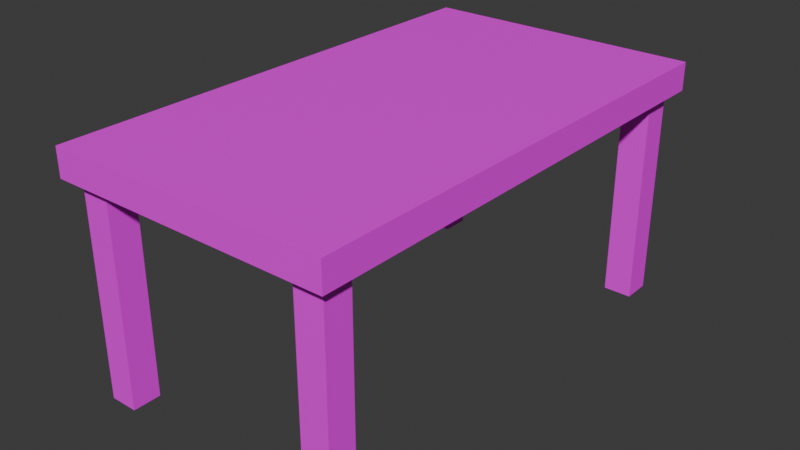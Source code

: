 # Source: table_thing_1.blend  (saved by Blender 4.2.66; exported with 4.5.12 LTS)
import bpy
from mathutils import Matrix  # noqa: F401  (used for matrix-valued properties, if any)

bpy.ops.wm.read_factory_settings(use_empty=True)
scene = bpy.context.scene
scene.name = 'Scene'

# ---- collections
col_collection = bpy.data.collections.new('Collection'); scene.collection.children.link(col_collection)

# ---- images (referenced by path relative to the original .blend; pixels are not part of the script)
import os
ASSET_DIR = os.environ.get("B2B_ASSET_DIR", "")  # directory of the original .blend (textures are referenced by path, not embedded)
HERE = os.path.dirname(os.path.abspath(__file__))  # packed textures are extracted next to this script under _unpacked/

def load_image(name, relpath, width, height, colorspace="sRGB"):
    """Load a texture the original file referenced (path relative to the .blend, or extracted next to this script)."""
    p = next((c for c in (os.path.join(HERE, relpath), os.path.join(ASSET_DIR, relpath)) if relpath and os.path.exists(c)), "")
    if p:
        img = bpy.data.images.load(p, check_existing=True)
        img.name = name
    else:  # same state as the original file: an image datablock whose file is absent (Cycles renders it pink)
        img = bpy.data.images.new(name, width, height)
        img.source = "FILE"
        img.filepath = "//" + (relpath or name)
    img.colorspace_settings.name = colorspace
    return img
img_metal041b_1k_jpg_color_jpg = load_image('Metal041B_1K-JPG_Color.jpg', 'Metal041B_1K-JPG_Color.jpg', 1024, 1024, 'sRGB')

# ---- materials (node trees are filled in below, after node groups)
mat_material_001 = bpy.data.materials.new('Material.001')
mat_material_001.alpha_threshold = 0.0
mat_material_001.use_transparent_shadow = False
mat_material_001.roughness = 0.5
mat_material_001.line_color = (0.0, 0.0, 0.0, 1.0)

# ---- material node trees
mat_material_001.use_nodes = True; mat_material_001.node_tree.nodes.clear()
_N = mat_material_001.node_tree.nodes; _L = mat_material_001.node_tree.links
n0 = _N.new('ShaderNodeOutputMaterial'); n0.name = 'Material Output'; n0.location = (300, 300)
n1 = _N.new('ShaderNodeBsdfPrincipled'); n1.name = 'Principled BSDF'; n1.location = (10, 300)
n1.inputs[3].default_value = 1.45
n2 = _N.new('ShaderNodeTexImage'); n2.name = 'Image Texture'; n2.location = (-280, 275)
n2.image = img_metal041b_1k_jpg_color_jpg
_L.new(n1.outputs[0], n0.inputs[0])
_L.new(n2.outputs[0], n1.inputs[0])
n0.is_active_output = True

# ---- world
world_world = bpy.data.worlds.new('World'); scene.world = world_world
world_world.use_nodes = True; world_world.node_tree.nodes.clear()
_N = world_world.node_tree.nodes; _L = world_world.node_tree.links
n0 = _N.new('ShaderNodeOutputWorld'); n0.name = 'World Output'; n0.location = (300, 300)
n1 = _N.new('ShaderNodeBackground'); n1.name = 'Background'; n1.location = (10, 300)
n1.inputs[0].default_value = (0.05088, 0.05088, 0.05088, 1.0)
_L.new(n1.outputs[0], n0.inputs[0])
n0.is_active_output = True
world_world.color = (0.05088, 0.05088, 0.05088)
world_world.sun_shadow_jitter_overblur = 0.0

# ---- meshes
me_cube_001 = bpy.data.meshes.new('Cube.001')
me_cube_001.from_pydata([(1.0, 1.0, 1.0), (1.0, 1.0, -1.0), (1.0, -1.0, 1.0), (1.0, -1.0, -1.0), (-1.0, 1.0, 1.0), (-1.0, 1.0, -1.0), (-1.0, -1.0, 1.0), (-1.0, -1.0, -1.0), (1.0, 1.0, -1.0), (1.0, 1.0, -7.0), (1.0, -1.0, -1.0), (1.0, -1.0, -7.0), (-1.0, 1.0, -1.0), (-1.0, 1.0, -7.0), (-1.0, -1.0, -1.0), (-1.0, -1.0, -7.0), (0.92, 0.95, -1.0), (-0.92, 0.95, -1.0), (-0.92, -0.95, -1.0), (0.92, -0.95, -1.0), (-0.92, 0.95, -7.0), (0.92, 0.95, -7.0), (-0.92, -0.95, -7.0), (0.92, -0.95, -7.0), (-0.92, -0.95, -67.0), (-0.92, -0.95, -1.0), (-0.92, -0.8357, -67.0), (-0.92, -0.8357, -1.0), (-0.72, -0.95, -67.0), (-0.72, -0.95, -1.0), (-0.72, -0.8357, -67.0), (-0.72, -0.8357, -1.0), (0.72, 0.8357, -67.0), (0.72, 0.8357, -1.0), (0.72, 0.95, -67.0), (0.72, 0.95, -1.0), (0.92, 0.8357, -67.0), (0.92, 0.8357, -1.0), (0.92, 0.95, -67.0), (0.92, 0.95, -1.0), (0.72, -0.95, -67.0), (0.72, -0.95, -1.0), (0.72, -0.8357, -67.0), (0.72, -0.8357, -1.0), (0.92, -0.95, -67.0), (0.92, -0.95, -1.0), (0.92, -0.8357, -67.0), (0.92, -0.8357, -1.0), (-0.92, 0.8357, -67.0), (-0.92, 0.8357, -1.0), (-0.92, 0.95, -67.0), (-0.92, 0.95, -1.0), (-0.72, 0.8357, -67.0), (-0.72, 0.8357, -1.0), (-0.72, 0.95, -67.0), (-0.72, 0.95, -1.0)], [], [(0, 4, 6, 2), (3, 2, 6, 7), (7, 6, 4, 5), (5, 1, 3, 7), (1, 0, 2, 3), (5, 4, 0, 1), (18, 14, 10, 19), (19, 10, 8, 12, 14, 18, 17, 16), (11, 10, 14, 15), (15, 14, 12, 13), (22, 15, 13, 9, 11, 23, 21, 20), (11, 15, 22, 23), (9, 8, 10, 11), (13, 12, 8, 9), (18, 19, 23, 22), (20, 17, 18, 22), (19, 16, 21, 23), (21, 16, 17, 20), (24, 25, 27, 26), (26, 27, 31, 30), (30, 31, 29, 28), (28, 29, 25, 24), (26, 30, 28, 24), (31, 27, 25, 29), (32, 33, 35, 34), (34, 35, 39, 38), (38, 39, 37, 36), (36, 37, 33, 32), (34, 38, 36, 32), (39, 35, 33, 37), (40, 41, 43, 42), (42, 43, 47, 46), (46, 47, 45, 44), (44, 45, 41, 40), (42, 46, 44, 40), (47, 43, 41, 45), (48, 49, 51, 50), (50, 51, 55, 54), (54, 55, 53, 52), (52, 53, 49, 48), (50, 54, 52, 48), (55, 51, 49, 53)])
_uv = me_cube_001.uv_layers.new(name='UVMap')
_uv.uv.foreach_set('vector', [1.236, 0.5, 2.709, 0.5, 2.709, 3.222, 1.236, 3.222, -0.2362, 1.972, 1.236, 1.972, 1.236, 2.145, -0.2362, 2.145, -0.2362, -2.445, 1.236, -2.445, 1.236, -2.272, -0.2362, -2.272, -1.709, 0.5, -0.2362, 0.5, -0.2362, 1.972, -1.709, 1.972, -0.2362, 0.5, 1.236, 0.5, 1.236, 0.6724, -0.2362, 0.6724, -0.2362, -0.9724, 1.236, -0.9724, 1.236, -0.8, -0.2362, -0.8, 2.65, 1.936, 2.709, 1.972, 1.236, 1.972, 1.295, 1.936, 1.295, 1.936, 1.236, 1.972, 1.236, 0.5, 2.709, 0.5, 2.709, 1.972, 2.65, 1.936, 2.65, 0.5368, 1.295, 0.5368, -0.2362, 1.972, 1.236, 1.972, 1.236, 2.145, -0.2362, 2.145, -0.2362, -2.445, 1.236, -2.445, 1.236, -2.272, -0.2362, -2.272, -1.65, 1.936, -1.709, 1.972, -1.709, 0.5, -0.2362, 0.5, -0.2362, 1.972, -0.2951, 1.936, -0.2951, 0.5368, -1.65, 0.5368, -0.2362, 1.972, -1.709, 1.972, -1.65, 1.936, -0.2951, 1.936, -0.2362, 0.5, 1.236, 0.5, 1.236, 0.6724, -0.2362, 0.6724, -0.2362, -0.9724, 1.236, -0.9724, 1.236, -0.8, -0.2362, -0.8, 1.052, 3.445, 1.052, 1.972, -0.05214, 1.972, -0.05214, 3.445, -0.05214, -0.9724, 1.052, -0.9724, 1.052, -2.445, -0.05214, -2.445, 1.052, 1.972, 1.052, 0.5, -0.05214, 0.5, -0.05214, 1.972, -0.05214, 0.5, 1.052, 0.5, 1.052, -0.9724, -0.05214, -0.9724, -0.2362, -2.445, 1.236, -2.445, 1.236, -0.9724, -0.2362, -0.9724, -0.2362, -0.9724, 1.236, -0.9724, 1.236, 0.5, -0.2362, 0.5, -0.2362, 0.5, 1.236, 0.5, 1.236, 1.972, -0.2362, 1.972, -0.2362, 1.972, 1.236, 1.972, 1.236, 3.445, -0.2362, 3.445, -1.709, 0.5, -0.2362, 0.5, -0.2362, 1.972, -1.709, 1.972, 1.236, 0.5, 2.709, 0.5, 2.709, 1.972, 1.236, 1.972, -0.2362, -2.445, 1.236, -2.445, 1.236, -0.9724, -0.2362, -0.9724, -0.2362, -0.9724, 1.236, -0.9724, 1.236, 0.5, -0.2362, 0.5, -0.2362, 0.5, 1.236, 0.5, 1.236, 1.972, -0.2362, 1.972, -0.2362, 1.972, 1.236, 1.972, 1.236, 3.445, -0.2362, 3.445, -1.709, 0.5, -0.2362, 0.5, -0.2362, 1.972, -1.709, 1.972, 1.236, 0.5, 2.709, 0.5, 2.709, 1.972, 1.236, 1.972, -0.2362, -2.445, 1.236, -2.445, 1.236, -0.9724, -0.2362, -0.9724, -0.2362, -0.9724, 1.236, -0.9724, 1.236, 0.5, -0.2362, 0.5, -0.2362, 0.5, 1.236, 0.5, 1.236, 1.972, -0.2362, 1.972, -0.2362, 1.972, 1.236, 1.972, 1.236, 3.445, -0.2362, 3.445, -1.709, 0.5, -0.2362, 0.5, -0.2362, 1.972, -1.709, 1.972, 1.236, 0.5, 2.709, 0.5, 2.709, 1.972, 1.236, 1.972, -0.2362, -2.445, 1.236, -2.445, 1.236, -0.9724, -0.2362, -0.9724, -0.2362, -0.9724, 1.236, -0.9724, 1.236, 0.5, -0.2362, 0.5, -0.2362, 0.5, 1.236, 0.5, 1.236, 1.972, -0.2362, 1.972, -0.2362, 1.972, 1.236, 1.972, 1.236, 3.445, -0.2362, 3.445, -1.709, 0.5, -0.2362, 0.5, -0.2362, 1.972, -1.709, 1.972, 1.236, 0.5, 2.709, 0.5, 2.709, 1.972, 1.236, 1.972])
me_cube_001.materials.append(mat_material_001)
me_cube_001.use_mirror_vertex_groups = False
me_cube_001.update()

# ---- objects
ob_cube_001 = bpy.data.objects.new('Cube.001', me_cube_001)

# ---- transforms, parenting, visibility, modifiers, constraints
ob_cube_001.location = (0.0, 0.0, 0.0)
ob_cube_001.scale = (1.0, 1.75, 0.025)
ob_cube_001.lock_rotations_4d = False
ob_cube_001.empty_display_type = 'ARROWS'
ob_cube_001.lineart.crease_threshold = 0.0

# ---- collection membership
col_collection.objects.link(ob_cube_001)

# ---- scene / render settings (as saved in the file)
scene.frame_start = 1; scene.frame_end = 250; scene.frame_set(1)
scene.render.engine = 'BLENDER_EEVEE_NEXT'
bpy.context.view_layer.update()

# ---- added for rendering (the .blend has no active camera and no usable light): camera, sun
cam_auto = bpy.data.cameras.new('AutoCamera')
cam_auto.lens = 50.0
cam_auto.sensor_width = 36.0
cam_auto.clip_end = 1000.0
ob_auto_camera = bpy.data.objects.new('AutoCamera', cam_auto)
scene.collection.objects.link(ob_auto_camera)
ob_auto_camera.location = (4.04779, -4.85735, 2.41323)
ob_auto_camera.rotation_euler = (1.09748, -7.21219e-08, 0.694738)
scene.camera = ob_auto_camera
light_auto_sun = bpy.data.lights.new('AutoSun', 'SUN')
light_auto_sun.energy = 3.0
light_auto_sun.angle = 0.0523599
ob_auto_sun = bpy.data.objects.new('AutoSun', light_auto_sun)
scene.collection.objects.link(ob_auto_sun)
ob_auto_sun.rotation_euler = (0.872665, 0.174533, 0.523599)
bpy.context.view_layer.update()
